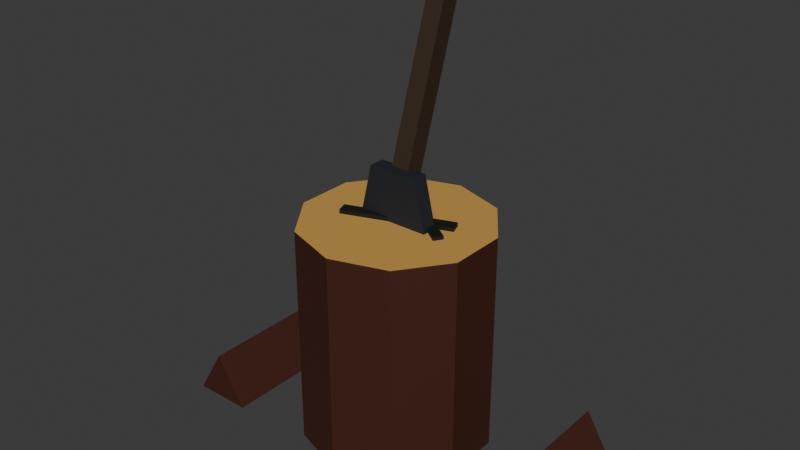 # Source: SM_ChoppingBlock.blend  (saved by Blender 5.1.30; exported with 4.5.12 LTS)
import bpy
from mathutils import Matrix  # noqa: F401  (used for matrix-valued properties, if any)

bpy.ops.wm.read_factory_settings(use_empty=True)
scene = bpy.context.scene
scene.name = 'Scene'

# ---- collections
col_collection = bpy.data.collections.new('Collection'); scene.collection.children.link(col_collection)

# ---- materials (node trees are filled in below, after node groups)
mat_m_choppingblock = bpy.data.materials.new('M_ChoppingBlock')

# ---- material node trees
mat_m_choppingblock.use_nodes = True; mat_m_choppingblock.node_tree.nodes.clear()
_N = mat_m_choppingblock.node_tree.nodes; _L = mat_m_choppingblock.node_tree.links
n0 = _N.new('ShaderNodeOutputMaterial'); n0.name = 'Material Output'; n0.location = (0, 0)
n1 = _N.new('ShaderNodeBsdfPrincipled'); n1.name = 'Principled BSDF'; n1.location = (0, 0)
n1.inputs[2].default_value = 0.7
n2 = _N.new('ShaderNodeVertexColor'); n2.name = 'Color Attribute'; n2.location = (0, 0)
n2.layer_name = 'Col'
_L.new(n2.outputs[0], n1.inputs[0])
_L.new(n1.outputs[0], n0.inputs[0])
n0.is_active_output = True

# ---- world
world_world = bpy.data.worlds.new('World'); scene.world = world_world
world_world.use_nodes = True; world_world.node_tree.nodes.clear()
_N = world_world.node_tree.nodes; _L = world_world.node_tree.links
n0 = _N.new('ShaderNodeOutputWorld'); n0.name = 'World Output'; n0.location = (200, 100)
n1 = _N.new('ShaderNodeBackground'); n1.name = 'Background'; n1.location = (-200, 100)
n1.inputs[0].default_value = (0.05088, 0.05088, 0.05088, 1.0)
_L.new(n1.outputs[0], n0.inputs[0])
n0.is_active_output = True
world_world.color = (0.05088, 0.05088, 0.05088)
world_world.sun_shadow_jitter_overblur = 0.0

# ---- meshes
me_sm_choppingblock = bpy.data.meshes.new('SM_ChoppingBlock')
me_sm_choppingblock.from_pydata([(-0.09926, -0.0489, 0.458), (-0.09926, -0.0489, 0.434), (0.0, 0.19, 0.0), (0.0, 0.19, 0.45), (0.1117, 0.1537, 0.0), (0.1117, 0.1537, 0.45), (0.1807, 0.05871, 0.0), (0.1807, 0.05871, 0.45), (0.1807, -0.05871, 0.0), (0.1807, -0.05871, 0.45), (0.1117, -0.1537, 0.0), (0.1117, -0.1537, 0.45), (0.0, -0.19, 0.0), (0.0, -0.19, 0.45), (-0.1117, -0.1537, 0.0), (-0.1117, -0.1537, 0.45), (-0.1807, -0.05871, 0.0), (-0.1807, -0.05871, 0.45), (-0.1807, 0.05871, 0.0), (-0.1807, 0.05871, 0.45), (-0.1117, 0.1537, 0.0), (-0.1117, 0.1537, 0.45), (-0.1075, -0.02635, 0.434), (-0.1075, -0.02635, 0.458), (0.1075, 0.02635, 0.434), (0.1075, 0.02635, 0.458), (0.09926, 0.0489, 0.434), (0.09926, 0.0489, 0.458), (-0.03127, 0.06769, 0.435), (-0.03127, 0.06769, 0.457), (-0.0198, 0.08408, 0.435), (-0.0198, 0.08408, 0.457), (0.0998, -0.02408, 0.435), (0.0998, -0.02408, 0.457), (0.1113, -0.007695, 0.435), (0.1113, -0.007695, 0.457), (-0.085, -0.016, 0.4), (0.085, -0.016, 0.4), (0.05, -0.016, 0.55), (-0.05, -0.016, 0.55), (-0.085, 0.016, 0.4), (0.085, 0.016, 0.4), (0.05, 0.016, 0.55), (-0.05, 0.016, 0.55), (-0.019, -0.0002382, 0.5299), (-0.019, 0.1141, 0.8818), (-0.019, 0.0359, 0.5182), (-0.019, 0.1502, 0.8701), (0.019, -0.0002382, 0.5299), (0.019, 0.1141, 0.8818), (0.019, 0.0359, 0.5182), (0.019, 0.1502, 0.8701), (-0.39, -0.17, 0.0), (-0.27, -0.17, 0.0), (-0.33, -0.17, 0.1), (-0.39, 0.17, 0.0), (-0.27, 0.17, 0.0), (-0.33, 0.17, 0.1), (0.28, -0.15, 0.0), (0.4, -0.15, 0.0), (0.34, -0.15, 0.1), (0.28, 0.15, 0.0), (0.4, 0.15, 0.0), (0.34, 0.15, 0.1)], [], [(43, 36, 39), (35, 32, 34), (3, 4, 2), (45, 46, 44), (31, 34, 30), (5, 6, 4), (41, 38, 37), (29, 30, 28), (7, 8, 6), (40, 37, 36), (27, 0, 25), (9, 10, 8), (42, 40, 43), (26, 1, 22), (11, 12, 10), (37, 39, 36), (25, 1, 24), (13, 14, 12), (31, 33, 35), (27, 24, 26), (15, 16, 14), (30, 32, 28), (23, 26, 22), (17, 18, 16), (19, 11, 7), (0, 22, 1), (19, 20, 18), (42, 39, 38), (33, 28, 32), (21, 2, 20), (8, 16, 20), (47, 50, 46), (50, 49, 48), (49, 44, 48), (50, 44, 46), (47, 49, 51), (52, 53, 54), (57, 56, 55), (55, 53, 52), (56, 54, 53), (57, 52, 54), (58, 59, 60), (63, 62, 61), (61, 59, 58), (62, 60, 59), (63, 58, 60), (43, 40, 36), (35, 33, 32), (3, 5, 4), (45, 47, 46), (31, 35, 34), (5, 7, 6), (41, 42, 38), (29, 31, 30), (7, 9, 8), (40, 41, 37), (27, 23, 0), (9, 11, 10), (42, 41, 40), (26, 24, 1), (11, 13, 12), (37, 38, 39), (25, 0, 1), (13, 15, 14), (31, 29, 33), (27, 25, 24), (15, 17, 16), (30, 34, 32), (23, 27, 26), (17, 19, 18), (7, 5, 3), (3, 21, 19), (19, 17, 15), (15, 13, 11), (11, 9, 7), (7, 3, 19), (19, 15, 11), (0, 23, 22), (19, 21, 20), (42, 43, 39), (33, 29, 28), (21, 3, 2), (20, 2, 4), (4, 6, 8), (8, 10, 12), (12, 14, 16), (16, 18, 20), (20, 4, 8), (8, 12, 16), (47, 51, 50), (50, 51, 49), (49, 45, 44), (50, 48, 44), (47, 45, 49), (55, 56, 53), (56, 57, 54), (57, 55, 52), (61, 62, 59), (62, 63, 60), (63, 61, 58)])
_uv = me_sm_choppingblock.uv_layers.new(name='UVMap')
_uv.uv.foreach_set('vector', [0.2673, 0.845, 0.2424, 0.9652, 0.2424, 0.845, 0.2763, 0.6976, 0.2885, 0.7123, 0.2763, 0.7144, 0.6098, 0.008478, 0.6954, 0.3608, 0.6098, 0.3593, 0.9003, 0.3651, 0.9297, 0.6479, 0.9003, 0.6486, 0.7788, 0.8618, 0.7617, 0.961, 0.7617, 0.8624, 0.008478, 0.01164, 0.08574, 0.3651, 0.008478, 0.3544, 0.9542, 0.9671, 0.9791, 0.8469, 0.9791, 0.9671, 0.2763, 0.7335, 0.2885, 0.7481, 0.2763, 0.7502, 0.08574, 0.02235, 0.1772, 0.3639, 0.08574, 0.3651, 0.2254, 0.845, 0.2005, 0.9776, 0.2005, 0.845, 0.9467, 0.536, 0.9654, 0.3644, 0.9654, 0.536, 0.1772, 0.02115, 0.2479, 0.3512, 0.1772, 0.3639, 0.1254, 0.8005, 0.008478, 0.6955, 0.1254, 0.7225, 0.5791, 0.8668, 0.5604, 0.6952, 0.5791, 0.6952, 0.606, 0.3825, 0.6944, 0.7343, 0.606, 0.7333, 0.2593, 0.828, 0.1424, 0.7225, 0.2593, 0.6955, 0.9729, 0.6656, 0.9542, 0.8299, 0.9542, 0.6658, 0.6944, 0.3835, 0.7801, 0.7329, 0.6944, 0.7343, 0.6541, 0.9865, 0.6385, 0.8618, 0.6541, 0.8618, 0.7123, 0.3371, 0.7303, 0.3565, 0.7123, 0.3554, 0.2649, 0.01164, 0.3422, 0.3651, 0.2649, 0.3544, 0.606, 0.9866, 0.6216, 0.8618, 0.6216, 0.9866, 0.9728, 0.1726, 0.9915, 0.008739, 0.9915, 0.1728, 0.3422, 0.02235, 0.4336, 0.3639, 0.3422, 0.3651, 0.3072, 0.4841, 0.589, 0.4846, 0.5352, 0.6501, 0.7472, 0.3371, 0.7652, 0.3565, 0.7472, 0.3554, 0.4336, 0.02115, 0.5043, 0.3512, 0.4336, 0.3639, 0.7258, 0.8618, 0.7009, 0.9398, 0.7009, 0.8618, 0.5604, 0.9824, 0.5775, 0.8844, 0.5775, 0.983, 0.5213, 0.009562, 0.6098, 0.3593, 0.5213, 0.3604, 0.1494, 0.3821, 0.2364, 0.6503, 0.06229, 0.6502, 0.9262, 0.008887, 0.9559, 0.2869, 0.9262, 0.2873, 0.9076, 0.9469, 0.9373, 0.6656, 0.9373, 0.947, 0.5138, 0.6952, 0.5434, 0.974, 0.5138, 0.9736, 0.7866, 0.3201, 0.758, 0.2905, 0.7866, 0.2905, 0.7411, 0.3201, 0.7123, 0.2905, 0.7411, 0.2905, 0.7788, 0.7513, 0.7788, 0.8448, 0.7009, 0.7979, 0.08643, 0.8916, 0.008478, 0.9385, 0.008478, 0.845, 0.806, 0.2735, 0.7123, 0.008478, 0.806, 0.008478, 0.8834, 0.6469, 0.797, 0.3838, 0.8834, 0.3821, 0.8229, 0.01018, 0.9093, 0.2733, 0.8229, 0.275, 0.1835, 0.8877, 0.1034, 0.936, 0.1034, 0.845, 0.6839, 0.7979, 0.606, 0.8448, 0.606, 0.7513, 0.8907, 0.8994, 0.797, 0.6656, 0.8907, 0.6656, 0.4969, 0.9289, 0.4105, 0.6969, 0.4969, 0.6952, 0.3072, 0.6969, 0.3936, 0.9289, 0.3072, 0.9306, 0.2673, 0.845, 0.2673, 0.9652, 0.2424, 0.9652, 0.2763, 0.6976, 0.2885, 0.6955, 0.2885, 0.7123, 0.6098, 0.008478, 0.6954, 0.00996, 0.6954, 0.3608, 0.9003, 0.3651, 0.9297, 0.3644, 0.9297, 0.6479, 0.7788, 0.8618, 0.7788, 0.9604, 0.7617, 0.961, 0.008478, 0.01164, 0.08574, 0.02235, 0.08574, 0.3651, 0.9542, 0.9671, 0.9542, 0.8469, 0.9791, 0.8469, 0.2763, 0.7335, 0.2885, 0.7313, 0.2885, 0.7481, 0.08574, 0.02235, 0.1772, 0.02115, 0.1772, 0.3639, 0.2254, 0.845, 0.2254, 0.9776, 0.2005, 0.9776, 0.9467, 0.536, 0.9467, 0.3644, 0.9654, 0.3644, 0.1772, 0.02115, 0.2479, 0.008478, 0.2479, 0.3512, 0.1254, 0.8005, 0.008478, 0.828, 0.008478, 0.6955, 0.5791, 0.8668, 0.5604, 0.8668, 0.5604, 0.6952, 0.606, 0.3825, 0.6944, 0.3835, 0.6944, 0.7343, 0.2593, 0.828, 0.1424, 0.8005, 0.1424, 0.7225, 0.9729, 0.6656, 0.9729, 0.8297, 0.9542, 0.8299, 0.6944, 0.3835, 0.7801, 0.3821, 0.7801, 0.7329, 0.6541, 0.9865, 0.6385, 0.9866, 0.6385, 0.8618, 0.7123, 0.3371, 0.7303, 0.3383, 0.7303, 0.3565, 0.2649, 0.01164, 0.3422, 0.02235, 0.3422, 0.3651, 0.606, 0.9866, 0.606, 0.8618, 0.6216, 0.8618, 0.9728, 0.1726, 0.9728, 0.008478, 0.9915, 0.008739, 0.3422, 0.02235, 0.4336, 0.02115, 0.4336, 0.3639, 0.5352, 0.6501, 0.4481, 0.6782, 0.361, 0.6498, 0.361, 0.6498, 0.3072, 0.5756, 0.3072, 0.4841, 0.3072, 0.4841, 0.361, 0.4102, 0.4481, 0.3821, 0.4481, 0.3821, 0.5352, 0.4105, 0.589, 0.4846, 0.589, 0.4846, 0.589, 0.5762, 0.5352, 0.6501, 0.5352, 0.6501, 0.361, 0.6498, 0.3072, 0.4841, 0.3072, 0.4841, 0.4481, 0.3821, 0.589, 0.4846, 0.7472, 0.3371, 0.7652, 0.3383, 0.7652, 0.3565, 0.4336, 0.02115, 0.5043, 0.008478, 0.5043, 0.3512, 0.7258, 0.8618, 0.7258, 0.9398, 0.7009, 0.9398, 0.5604, 0.9824, 0.5604, 0.8838, 0.5775, 0.8844, 0.5213, 0.009562, 0.6098, 0.008478, 0.6098, 0.3593, 0.06229, 0.6502, 0.008478, 0.576, 0.008478, 0.4844, 0.008478, 0.4844, 0.06229, 0.4103, 0.1494, 0.3821, 0.1494, 0.3821, 0.2364, 0.4104, 0.2902, 0.4846, 0.2902, 0.4846, 0.2902, 0.5762, 0.2364, 0.6503, 0.2364, 0.6503, 0.1494, 0.6786, 0.06229, 0.6502, 0.06229, 0.6502, 0.008478, 0.4844, 0.1494, 0.3821, 0.1494, 0.3821, 0.2902, 0.4846, 0.2364, 0.6503, 0.9262, 0.008887, 0.9559, 0.008478, 0.9559, 0.2869, 0.9076, 0.9469, 0.9076, 0.6656, 0.9373, 0.6656, 0.5138, 0.6952, 0.5434, 0.6956, 0.5434, 0.974, 0.7866, 0.3201, 0.758, 0.3201, 0.758, 0.2905, 0.7411, 0.3201, 0.7123, 0.3201, 0.7123, 0.2905, 0.806, 0.2735, 0.7123, 0.2735, 0.7123, 0.008478, 0.8834, 0.6469, 0.797, 0.6486, 0.797, 0.3838, 0.8229, 0.01018, 0.9093, 0.008478, 0.9093, 0.2733, 0.8907, 0.8994, 0.797, 0.8994, 0.797, 0.6656, 0.4969, 0.9289, 0.4105, 0.9306, 0.4105, 0.6969, 0.3072, 0.6969, 0.3936, 0.6952, 0.3936, 0.9289])
_ca = me_sm_choppingblock.color_attributes.new('Col', 'BYTE_COLOR', 'CORNER')
_ca.data.foreach_set('color', [0.01033, 0.01444, 0.02217, 1.0, 0.01033, 0.01444, 0.02217, 1.0, 0.01033, 0.01444, 0.02217, 1.0, 0.001821, 0.003347, 0.001821, 1.0, 0.001821, 0.003347, 0.001821, 1.0, 0.001821, 0.003347, 0.001821, 1.0, 0.05286, 0.01033, 0.002428, 1.0, 0.05286, 0.01033, 0.002428, 1.0, 0.05286, 0.01033, 0.002428, 1.0, 0.03434, 0.0185, 0.006512, 1.0, 0.03434, 0.0185, 0.006512, 1.0, 0.03434, 0.0185, 0.006512, 1.0, 0.001821, 0.003347, 0.001821, 1.0, 0.001821, 0.003347, 0.001821, 1.0, 0.001821, 0.003347, 0.001821, 1.0, 0.05286, 0.01033, 0.002428, 1.0, 0.05286, 0.01033, 0.002428, 1.0, 0.05286, 0.01033, 0.002428, 1.0, 0.01033, 0.01444, 0.02217, 1.0, 0.01033, 0.01444, 0.02217, 1.0, 0.01033, 0.01444, 0.02217, 1.0, 0.001821, 0.003347, 0.001821, 1.0, 0.001821, 0.003347, 0.001821, 1.0, 0.001821, 0.003347, 0.001821, 1.0, 0.05286, 0.01033, 0.002428, 1.0, 0.05286, 0.01033, 0.002428, 1.0, 0.05286, 0.01033, 0.002428, 1.0, 0.2789, 0.006049, 0.001821, 1.0, 0.2789, 0.006049, 0.001821, 1.0, 0.2789, 0.006049, 0.001821, 1.0, 0.001821, 0.003347, 0.001821, 1.0, 0.001821, 0.003347, 0.001821, 1.0, 0.001821, 0.003347, 0.001821, 1.0, 0.05286, 0.01033, 0.002428, 1.0, 0.05286, 0.01033, 0.002428, 1.0, 0.05286, 0.01033, 0.002428, 1.0, 0.01033, 0.01444, 0.02217, 1.0, 0.01033, 0.01444, 0.02217, 1.0, 0.01033, 0.01444, 0.02217, 1.0, 0.001821, 0.003347, 0.001821, 1.0, 0.001821, 0.003347, 0.001821, 1.0, 0.001821, 0.003347, 0.001821, 1.0, 0.05286, 0.01033, 0.002428, 1.0, 0.05286, 0.01033, 0.002428, 1.0, 0.05286, 0.01033, 0.002428, 1.0, 0.01033, 0.01444, 0.02217, 1.0, 0.01033, 0.01444, 0.02217, 1.0, 0.01033, 0.01444, 0.02217, 1.0, 0.001821, 0.003347, 0.001821, 1.0, 0.001821, 0.003347, 0.001821, 1.0, 0.001821, 0.003347, 0.001821, 1.0, 0.05286, 0.01033, 0.002428, 1.0, 0.05286, 0.01033, 0.002428, 1.0, 0.05286, 0.01033, 0.002428, 1.0, 0.001821, 0.003347, 0.001821, 1.0, 0.001821, 0.003347, 0.001821, 1.0, 0.001821, 0.003347, 0.001821, 1.0, 0.001821, 0.003347, 0.001821, 1.0, 0.001821, 0.003347, 0.001821, 1.0, 0.001821, 0.003347, 0.001821, 1.0, 0.05286, 0.01033, 0.002428, 1.0, 0.05286, 0.01033, 0.002428, 1.0, 0.05286, 0.01033, 0.002428, 1.0, 0.001821, 0.003347, 0.001821, 1.0, 0.001821, 0.003347, 0.001821, 1.0, 0.001821, 0.003347, 0.001821, 1.0, 0.001821, 0.003347, 0.001821, 1.0, 0.001821, 0.003347, 0.001821, 1.0, 0.001821, 0.003347, 0.001821, 1.0, 0.05286, 0.01033, 0.002428, 1.0, 0.05286, 0.01033, 0.002428, 1.0, 0.05286, 0.01033, 0.002428, 1.0, 0.5841, 0.3231, 0.07036, 1.0, 0.5841, 0.3231, 0.07036, 1.0, 0.5841, 0.3231, 0.07036, 1.0, 0.001821, 0.003347, 0.001821, 1.0, 0.001821, 0.003347, 0.001821, 1.0, 0.001821, 0.003347, 0.001821, 1.0, 0.05286, 0.01033, 0.002428, 1.0, 0.05286, 0.01033, 0.002428, 1.0, 0.05286, 0.01033, 0.002428, 1.0, 0.01033, 0.01444, 0.02217, 1.0, 0.01033, 0.01444, 0.02217, 1.0, 0.01033, 0.01444, 0.02217, 1.0, 0.001821, 0.003347, 0.001821, 1.0, 0.001821, 0.003347, 0.001821, 1.0, 0.001821, 0.003347, 0.001821, 1.0, 0.05286, 0.01033, 0.002428, 1.0, 0.05286, 0.01033, 0.002428, 1.0, 0.05286, 0.01033, 0.002428, 1.0, 0.05286, 0.01033, 0.002428, 1.0, 0.05286, 0.01033, 0.002428, 1.0, 0.05286, 0.01033, 0.002428, 1.0, 0.03434, 0.0185, 0.006512, 1.0, 0.03434, 0.0185, 0.006512, 1.0, 0.03434, 0.0185, 0.006512, 1.0, 0.03434, 0.0185, 0.006512, 1.0, 0.03434, 0.0185, 0.006512, 1.0, 0.03434, 0.0185, 0.006512, 1.0, 0.03434, 0.0185, 0.006512, 1.0, 0.03434, 0.0185, 0.006512, 1.0, 0.03434, 0.0185, 0.006512, 1.0, 0.03434, 0.0185, 0.006512, 1.0, 0.03434, 0.0185, 0.006512, 1.0, 0.03434, 0.0185, 0.006512, 1.0, 0.03434, 0.0185, 0.006512, 1.0, 0.03434, 0.0185, 0.006512, 1.0, 0.03434, 0.0185, 0.006512, 1.0, 0.05286, 0.01033, 0.002428, 1.0, 0.05286, 0.01033, 0.002428, 1.0, 0.05286, 0.01033, 0.002428, 1.0, 0.05286, 0.01033, 0.002428, 1.0, 0.05286, 0.01033, 0.002428, 1.0, 0.05286, 0.01033, 0.002428, 1.0, 0.05286, 0.01033, 0.002428, 1.0, 0.05286, 0.01033, 0.002428, 1.0, 0.05286, 0.01033, 0.002428, 1.0, 0.05286, 0.01033, 0.002428, 1.0, 0.05286, 0.01033, 0.002428, 1.0, 0.05286, 0.01033, 0.002428, 1.0, 0.05286, 0.01033, 0.002428, 1.0, 0.05286, 0.01033, 0.002428, 1.0, 0.05286, 0.01033, 0.002428, 1.0, 0.05286, 0.01033, 0.002428, 1.0, 0.05286, 0.01033, 0.002428, 1.0, 0.05286, 0.01033, 0.002428, 1.0, 0.05286, 0.01033, 0.002428, 1.0, 0.05286, 0.01033, 0.002428, 1.0, 0.05286, 0.01033, 0.002428, 1.0, 0.05286, 0.01033, 0.002428, 1.0, 0.05286, 0.01033, 0.002428, 1.0, 0.05286, 0.01033, 0.002428, 1.0, 0.05286, 0.01033, 0.002428, 1.0, 0.05286, 0.01033, 0.002428, 1.0, 0.05286, 0.01033, 0.002428, 1.0, 0.05286, 0.01033, 0.002428, 1.0, 0.05286, 0.01033, 0.002428, 1.0, 0.05286, 0.01033, 0.002428, 1.0, 0.01033, 0.01444, 0.02217, 1.0, 0.01033, 0.01444, 0.02217, 1.0, 0.01033, 0.01444, 0.02217, 1.0, 0.001821, 0.003347, 0.001821, 1.0, 0.001821, 0.003347, 0.001821, 1.0, 0.001821, 0.003347, 0.001821, 1.0, 0.05286, 0.01033, 0.002428, 1.0, 0.05286, 0.01033, 0.002428, 1.0, 0.05286, 0.01033, 0.002428, 1.0, 0.03434, 0.0185, 0.006512, 1.0, 0.03434, 0.0185, 0.006512, 1.0, 0.03434, 0.0185, 0.006512, 1.0, 0.001821, 0.003347, 0.001821, 1.0, 0.001821, 0.003347, 0.001821, 1.0, 0.001821, 0.003347, 0.001821, 1.0, 0.05286, 0.01033, 0.002428, 1.0, 0.05286, 0.01033, 0.002428, 1.0, 0.05286, 0.01033, 0.002428, 1.0, 0.01033, 0.01444, 0.02217, 1.0, 0.01033, 0.01444, 0.02217, 1.0, 0.01033, 0.01444, 0.02217, 1.0, 0.001821, 0.003347, 0.001821, 1.0, 0.001821, 0.003347, 0.001821, 1.0, 0.001821, 0.003347, 0.001821, 1.0, 0.05286, 0.01033, 0.002428, 1.0, 0.05286, 0.01033, 0.002428, 1.0, 0.05286, 0.01033, 0.002428, 1.0, 0.2789, 0.006049, 0.001821, 1.0, 0.2789, 0.006049, 0.001821, 1.0, 0.2789, 0.006049, 0.001821, 1.0, 0.001821, 0.003347, 0.001821, 1.0, 0.001821, 0.003347, 0.001821, 1.0, 0.001821, 0.003347, 0.001821, 1.0, 0.05286, 0.01033, 0.002428, 1.0, 0.05286, 0.01033, 0.002428, 1.0, 0.05286, 0.01033, 0.002428, 1.0, 0.01033, 0.01444, 0.02217, 1.0, 0.01033, 0.01444, 0.02217, 1.0, 0.01033, 0.01444, 0.02217, 1.0, 0.001821, 0.003347, 0.001821, 1.0, 0.001821, 0.003347, 0.001821, 1.0, 0.001821, 0.003347, 0.001821, 1.0, 0.05286, 0.01033, 0.002428, 1.0, 0.05286, 0.01033, 0.002428, 1.0, 0.05286, 0.01033, 0.002428, 1.0, 0.01033, 0.01444, 0.02217, 1.0, 0.01033, 0.01444, 0.02217, 1.0, 0.01033, 0.01444, 0.02217, 1.0, 0.001821, 0.003347, 0.001821, 1.0, 0.001821, 0.003347, 0.001821, 1.0, 0.001821, 0.003347, 0.001821, 1.0, 0.05286, 0.01033, 0.002428, 1.0, 0.05286, 0.01033, 0.002428, 1.0, 0.05286, 0.01033, 0.002428, 1.0, 0.001821, 0.003347, 0.001821, 1.0, 0.001821, 0.003347, 0.001821, 1.0, 0.001821, 0.003347, 0.001821, 1.0, 0.001821, 0.003347, 0.001821, 1.0, 0.001821, 0.003347, 0.001821, 1.0, 0.001821, 0.003347, 0.001821, 1.0, 0.05286, 0.01033, 0.002428, 1.0, 0.05286, 0.01033, 0.002428, 1.0, 0.05286, 0.01033, 0.002428, 1.0, 0.001821, 0.003347, 0.001821, 1.0, 0.001821, 0.003347, 0.001821, 1.0, 0.001821, 0.003347, 0.001821, 1.0, 0.001821, 0.003347, 0.001821, 1.0, 0.001821, 0.003347, 0.001821, 1.0, 0.001821, 0.003347, 0.001821, 1.0, 0.05286, 0.01033, 0.002428, 1.0, 0.05286, 0.01033, 0.002428, 1.0, 0.05286, 0.01033, 0.002428, 1.0, 0.5841, 0.3231, 0.07036, 1.0, 0.5841, 0.3231, 0.07036, 1.0, 0.5841, 0.3231, 0.07036, 1.0, 0.5841, 0.3231, 0.07036, 1.0, 0.5841, 0.3231, 0.07036, 1.0, 0.5841, 0.3231, 0.07036, 1.0, 0.5841, 0.3231, 0.07036, 1.0, 0.5841, 0.3231, 0.07036, 1.0, 0.5841, 0.3231, 0.07036, 1.0, 0.5841, 0.3231, 0.07036, 1.0, 0.5841, 0.3231, 0.07036, 1.0, 0.5841, 0.3231, 0.07036, 1.0, 0.5841, 0.3231, 0.07036, 1.0, 0.5841, 0.3231, 0.07036, 1.0, 0.5841, 0.3231, 0.07036, 1.0, 0.5841, 0.3231, 0.07036, 1.0, 0.5841, 0.3231, 0.07036, 1.0, 0.5841, 0.3231, 0.07036, 1.0, 0.5841, 0.3231, 0.07036, 1.0, 0.5841, 0.3231, 0.07036, 1.0, 0.5841, 0.3231, 0.07036, 1.0, 0.001821, 0.003347, 0.001821, 1.0, 0.001821, 0.003347, 0.001821, 1.0, 0.001821, 0.003347, 0.001821, 1.0, 0.05286, 0.01033, 0.002428, 1.0, 0.05286, 0.01033, 0.002428, 1.0, 0.05286, 0.01033, 0.002428, 1.0, 0.01033, 0.01444, 0.02217, 1.0, 0.01033, 0.01444, 0.02217, 1.0, 0.01033, 0.01444, 0.02217, 1.0, 0.001821, 0.003347, 0.001821, 1.0, 0.001821, 0.003347, 0.001821, 1.0, 0.001821, 0.003347, 0.001821, 1.0, 0.05286, 0.01033, 0.002428, 1.0, 0.05286, 0.01033, 0.002428, 1.0, 0.05286, 0.01033, 0.002428, 1.0, 0.05286, 0.01033, 0.002428, 1.0, 0.05286, 0.01033, 0.002428, 1.0, 0.05286, 0.01033, 0.002428, 1.0, 0.05286, 0.01033, 0.002428, 1.0, 0.05286, 0.01033, 0.002428, 1.0, 0.05286, 0.01033, 0.002428, 1.0, 0.05286, 0.01033, 0.002428, 1.0, 0.05286, 0.01033, 0.002428, 1.0, 0.05286, 0.01033, 0.002428, 1.0, 0.05286, 0.01033, 0.002428, 1.0, 0.05286, 0.01033, 0.002428, 1.0, 0.05286, 0.01033, 0.002428, 1.0, 0.05286, 0.01033, 0.002428, 1.0, 0.05286, 0.01033, 0.002428, 1.0, 0.05286, 0.01033, 0.002428, 1.0, 0.05286, 0.01033, 0.002428, 1.0, 0.05286, 0.01033, 0.002428, 1.0, 0.05286, 0.01033, 0.002428, 1.0, 0.05286, 0.01033, 0.002428, 1.0, 0.05286, 0.01033, 0.002428, 1.0, 0.05286, 0.01033, 0.002428, 1.0, 0.03434, 0.0185, 0.006512, 1.0, 0.03434, 0.0185, 0.006512, 1.0, 0.03434, 0.0185, 0.006512, 1.0, 0.03434, 0.0185, 0.006512, 1.0, 0.03434, 0.0185, 0.006512, 1.0, 0.03434, 0.0185, 0.006512, 1.0, 0.03434, 0.0185, 0.006512, 1.0, 0.03434, 0.0185, 0.006512, 1.0, 0.03434, 0.0185, 0.006512, 1.0, 0.03434, 0.0185, 0.006512, 1.0, 0.03434, 0.0185, 0.006512, 1.0, 0.03434, 0.0185, 0.006512, 1.0, 0.03434, 0.0185, 0.006512, 1.0, 0.03434, 0.0185, 0.006512, 1.0, 0.03434, 0.0185, 0.006512, 1.0, 0.05286, 0.01033, 0.002428, 1.0, 0.05286, 0.01033, 0.002428, 1.0, 0.05286, 0.01033, 0.002428, 1.0, 0.05286, 0.01033, 0.002428, 1.0, 0.05286, 0.01033, 0.002428, 1.0, 0.05286, 0.01033, 0.002428, 1.0, 0.05286, 0.01033, 0.002428, 1.0, 0.05286, 0.01033, 0.002428, 1.0, 0.05286, 0.01033, 0.002428, 1.0, 0.05286, 0.01033, 0.002428, 1.0, 0.05286, 0.01033, 0.002428, 1.0, 0.05286, 0.01033, 0.002428, 1.0, 0.05286, 0.01033, 0.002428, 1.0, 0.05286, 0.01033, 0.002428, 1.0, 0.05286, 0.01033, 0.002428, 1.0, 0.05286, 0.01033, 0.002428, 1.0, 0.05286, 0.01033, 0.002428, 1.0, 0.05286, 0.01033, 0.002428, 1.0])
me_sm_choppingblock.materials.append(mat_m_choppingblock)
me_sm_choppingblock.update()

# ---- objects
ob_sm_choppingblock = bpy.data.objects.new('SM_ChoppingBlock', me_sm_choppingblock)

# ---- transforms, parenting, visibility, modifiers, constraints
ob_sm_choppingblock.location = (0.0, 0.0, 0.0)

# ---- collection membership
col_collection.objects.link(ob_sm_choppingblock)

# ---- scene / render settings (as saved in the file)
scene.frame_start = 1; scene.frame_end = 250; scene.frame_set(1)
scene.render.engine = 'BLENDER_EEVEE_NEXT'
scene.render.bake_bias = 0.0
scene.render.bake_samples = 0
scene.cycles.sampling_pattern = 'TABULATED_SOBOL'
scene.eevee.use_volume_custom_range = False
bpy.context.view_layer.update()

# ---- added for rendering (the .blend has no active camera and no usable light): camera, sun
cam_auto = bpy.data.cameras.new('AutoCamera')
cam_auto.lens = 50.0
cam_auto.sensor_width = 36.0
cam_auto.clip_end = 1000.0
ob_auto_camera = bpy.data.objects.new('AutoCamera', cam_auto)
scene.collection.objects.link(ob_auto_camera)
ob_auto_camera.location = (1.15545, -1.38053, 1.36126)
ob_auto_camera.rotation_euler = (1.09748, -7.21219e-08, 0.694738)
scene.camera = ob_auto_camera
light_auto_sun = bpy.data.lights.new('AutoSun', 'SUN')
light_auto_sun.energy = 3.0
light_auto_sun.angle = 0.0523599
ob_auto_sun = bpy.data.objects.new('AutoSun', light_auto_sun)
scene.collection.objects.link(ob_auto_sun)
ob_auto_sun.rotation_euler = (0.872665, 0.174533, 0.523599)
bpy.context.view_layer.update()
